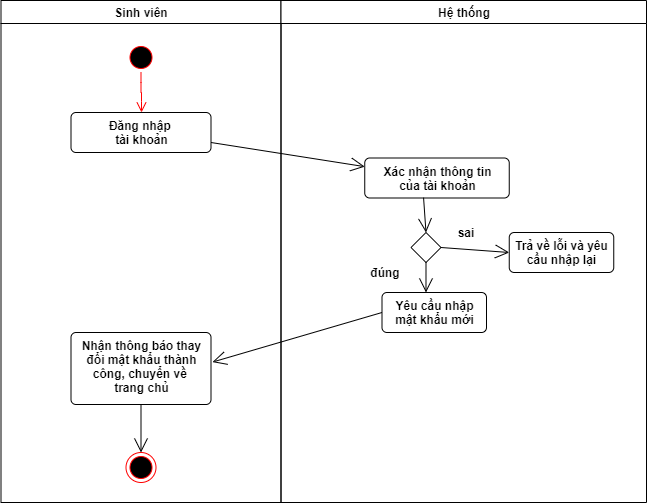

The diagram above was exported from draw.io. Its source (the exported page's mxGraphModel, read from the mxfile embedded in the PNG):
<mxGraphModel dx="1019" dy="503" grid="1" gridSize="10" guides="1" tooltips="1" connect="1" arrows="1" fold="1" page="1" pageScale="1" pageWidth="1169" pageHeight="826" background="#ffffff" math="0" shadow="0">
  <root>
    <mxCell id="0" />
    <mxCell id="1" parent="0" />
    <mxCell id="2" value="Sinh viên" style="swimlane;whiteSpace=wrap;fontStyle=1" parent="1" vertex="1">
      <mxGeometry x="164.5" y="128" width="280" height="502" as="geometry" />
    </mxCell>
    <mxCell id="8UlKio5sxyrmxS4qIeQ--41" value="" style="ellipse;html=1;shape=startState;fillColor=#000000;strokeColor=#ff0000;fontStyle=1" parent="2" vertex="1">
      <mxGeometry x="125" y="42" width="30" height="30" as="geometry" />
    </mxCell>
    <mxCell id="8UlKio5sxyrmxS4qIeQ--42" value="" style="edgeStyle=orthogonalEdgeStyle;html=1;verticalAlign=bottom;endArrow=open;endSize=8;strokeColor=#ff0000;fontStyle=1" parent="2" source="8UlKio5sxyrmxS4qIeQ--41" edge="1">
      <mxGeometry relative="1" as="geometry">
        <mxPoint x="140.5" y="112" as="targetPoint" />
      </mxGeometry>
    </mxCell>
    <mxCell id="8UlKio5sxyrmxS4qIeQ--43" value="Đăng nhập&amp;nbsp;&lt;br&gt;tài khoản" style="html=1;align=center;verticalAlign=top;rounded=1;absoluteArcSize=1;arcSize=10;dashed=0;fontStyle=1" parent="2" vertex="1">
      <mxGeometry x="70" y="112" width="140" height="40" as="geometry" />
    </mxCell>
    <mxCell id="8UlKio5sxyrmxS4qIeQ--82" value="" style="ellipse;html=1;shape=endState;fillColor=#000000;strokeColor=#ff0000;fontStyle=1" parent="2" vertex="1">
      <mxGeometry x="125" y="452" width="30" height="30" as="geometry" />
    </mxCell>
    <mxCell id="8UlKio5sxyrmxS4qIeQ--159" value="Nhận thông báo thay&lt;br&gt;đổi mật khẩu thành&lt;br&gt;công, chuyển về &lt;br&gt;trang chủ" style="html=1;align=center;verticalAlign=top;rounded=1;absoluteArcSize=1;arcSize=10;dashed=0;fontStyle=1" parent="2" vertex="1">
      <mxGeometry x="70" y="332" width="140" height="72" as="geometry" />
    </mxCell>
    <mxCell id="8UlKio5sxyrmxS4qIeQ--160" value="" style="endArrow=open;endFill=1;endSize=12;html=1;exitX=0.5;exitY=1;exitDx=0;exitDy=0;entryX=0.5;entryY=0;entryDx=0;entryDy=0;fontStyle=1" parent="2" source="8UlKio5sxyrmxS4qIeQ--159" target="8UlKio5sxyrmxS4qIeQ--82" edge="1">
      <mxGeometry width="160" relative="1" as="geometry">
        <mxPoint x="185" y="414" as="sourcePoint" />
        <mxPoint x="140" y="414" as="targetPoint" />
      </mxGeometry>
    </mxCell>
    <mxCell id="3" value="Hệ thống" style="swimlane;whiteSpace=wrap;fontStyle=1" parent="1" vertex="1">
      <mxGeometry x="444.5" y="128" width="365.5" height="502" as="geometry" />
    </mxCell>
    <mxCell id="8UlKio5sxyrmxS4qIeQ--116" value="Xác nhận thông tin&lt;br&gt;của tài khoản" style="html=1;align=center;verticalAlign=top;rounded=1;absoluteArcSize=1;arcSize=10;dashed=0;fontStyle=1" parent="3" vertex="1">
      <mxGeometry x="83.75" y="157.5" width="144.5" height="40" as="geometry" />
    </mxCell>
    <mxCell id="8UlKio5sxyrmxS4qIeQ--120" value="" style="endArrow=open;endFill=1;endSize=12;html=1;exitX=0.407;exitY=0.991;exitDx=0;exitDy=0;exitPerimeter=0;entryX=0.5;entryY=0;entryDx=0;entryDy=0;fontStyle=1" parent="3" source="8UlKio5sxyrmxS4qIeQ--116" target="8UlKio5sxyrmxS4qIeQ--164" edge="1">
      <mxGeometry width="160" relative="1" as="geometry">
        <mxPoint x="73.75" y="267.5" as="sourcePoint" />
        <mxPoint x="151.75" y="227.5" as="targetPoint" />
      </mxGeometry>
    </mxCell>
    <mxCell id="8UlKio5sxyrmxS4qIeQ--164" value="" style="rhombus;fontStyle=1" parent="3" vertex="1">
      <mxGeometry x="130" y="232" width="30" height="30" as="geometry" />
    </mxCell>
    <mxCell id="8UlKio5sxyrmxS4qIeQ--165" value="" style="endArrow=open;endFill=1;endSize=12;html=1;exitX=1;exitY=0.5;exitDx=0;exitDy=0;entryX=0;entryY=0.5;entryDx=0;entryDy=0;fontStyle=1" parent="3" source="8UlKio5sxyrmxS4qIeQ--164" target="8UlKio5sxyrmxS4qIeQ--167" edge="1">
      <mxGeometry width="160" relative="1" as="geometry">
        <mxPoint x="165.5" y="312" as="sourcePoint" />
        <mxPoint x="235.5" y="247" as="targetPoint" />
      </mxGeometry>
    </mxCell>
    <mxCell id="8UlKio5sxyrmxS4qIeQ--166" value="sai" style="text;html=1;strokeColor=none;fillColor=none;align=center;verticalAlign=middle;whiteSpace=wrap;rounded=0;fontStyle=1" parent="3" vertex="1">
      <mxGeometry x="165.5" y="222" width="40" height="20" as="geometry" />
    </mxCell>
    <mxCell id="8UlKio5sxyrmxS4qIeQ--167" value="Trả về lỗi và yêu&lt;br&gt;cầu nhập lại" style="html=1;align=center;verticalAlign=top;rounded=1;absoluteArcSize=1;arcSize=10;dashed=0;fontStyle=1" parent="3" vertex="1">
      <mxGeometry x="228.25" y="232" width="104.5" height="40" as="geometry" />
    </mxCell>
    <mxCell id="8UlKio5sxyrmxS4qIeQ--168" value="đúng" style="text;html=1;strokeColor=none;fillColor=none;align=center;verticalAlign=middle;whiteSpace=wrap;rounded=0;fontStyle=1" parent="3" vertex="1">
      <mxGeometry x="84.5" y="262" width="40" height="20" as="geometry" />
    </mxCell>
    <mxCell id="8UlKio5sxyrmxS4qIeQ--169" value="" style="endArrow=open;endFill=1;endSize=12;html=1;exitX=0.5;exitY=1;exitDx=0;exitDy=0;entryX=0.421;entryY=0;entryDx=0;entryDy=0;entryPerimeter=0;fontStyle=1" parent="3" source="8UlKio5sxyrmxS4qIeQ--164" target="8UlKio5sxyrmxS4qIeQ--170" edge="1">
      <mxGeometry width="160" relative="1" as="geometry">
        <mxPoint x="105.5" y="382" as="sourcePoint" />
        <mxPoint x="265.5" y="382" as="targetPoint" />
      </mxGeometry>
    </mxCell>
    <mxCell id="8UlKio5sxyrmxS4qIeQ--170" value="Yêu cầu nhập&lt;br&gt;mật khẩu mới" style="html=1;align=center;verticalAlign=top;rounded=1;absoluteArcSize=1;arcSize=10;dashed=0;fontStyle=1" parent="3" vertex="1">
      <mxGeometry x="101" y="292" width="104.5" height="40" as="geometry" />
    </mxCell>
    <mxCell id="8UlKio5sxyrmxS4qIeQ--162" value="" style="endArrow=open;endFill=1;endSize=12;html=1;exitX=1;exitY=0.75;exitDx=0;exitDy=0;fontStyle=1" parent="1" source="8UlKio5sxyrmxS4qIeQ--43" target="8UlKio5sxyrmxS4qIeQ--116" edge="1">
      <mxGeometry width="160" relative="1" as="geometry">
        <mxPoint x="290" y="340" as="sourcePoint" />
        <mxPoint x="450" y="340" as="targetPoint" />
      </mxGeometry>
    </mxCell>
    <mxCell id="8UlKio5sxyrmxS4qIeQ--172" value="" style="endArrow=open;endFill=1;endSize=12;html=1;exitX=0;exitY=0.5;exitDx=0;exitDy=0;entryX=1.01;entryY=0.411;entryDx=0;entryDy=0;entryPerimeter=0;fontStyle=1" parent="1" source="8UlKio5sxyrmxS4qIeQ--170" target="8UlKio5sxyrmxS4qIeQ--159" edge="1">
      <mxGeometry width="160" relative="1" as="geometry">
        <mxPoint x="530" y="580" as="sourcePoint" />
        <mxPoint x="690" y="580" as="targetPoint" />
      </mxGeometry>
    </mxCell>
  </root>
</mxGraphModel>